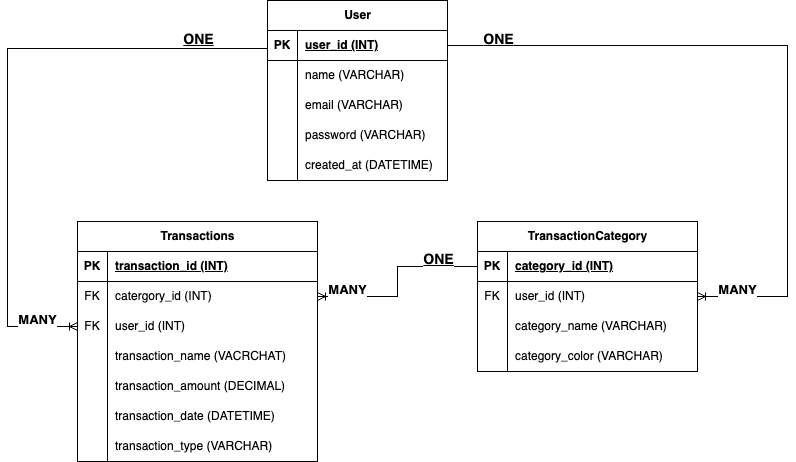

The diagram above was exported from draw.io. Its source (the exported page's mxGraphModel, read from the mxfile embedded in the PNG):
<mxGraphModel dx="1188" dy="863" grid="1" gridSize="10" guides="1" tooltips="1" connect="1" arrows="1" fold="1" page="1" pageScale="1" pageWidth="827" pageHeight="1169" math="0" shadow="0">
  <root>
    <mxCell id="0" />
    <mxCell id="1" parent="0" />
    <mxCell id="2" value="User" style="shape=table;startSize=30;container=1;collapsible=1;childLayout=tableLayout;fixedRows=1;rowLines=0;fontStyle=1;align=center;resizeLast=1;html=1;" parent="1" vertex="1">
      <mxGeometry x="280" y="132" width="180" height="180" as="geometry" />
    </mxCell>
    <mxCell id="3" value="" style="shape=tableRow;horizontal=0;startSize=0;swimlaneHead=0;swimlaneBody=0;fillColor=none;collapsible=0;dropTarget=0;points=[[0,0.5],[1,0.5]];portConstraint=eastwest;top=0;left=0;right=0;bottom=1;" parent="2" vertex="1">
      <mxGeometry y="30" width="180" height="30" as="geometry" />
    </mxCell>
    <mxCell id="4" value="PK" style="shape=partialRectangle;connectable=0;fillColor=none;top=0;left=0;bottom=0;right=0;fontStyle=1;overflow=hidden;whiteSpace=wrap;html=1;" parent="3" vertex="1">
      <mxGeometry width="30" height="30" as="geometry">
        <mxRectangle width="30" height="30" as="alternateBounds" />
      </mxGeometry>
    </mxCell>
    <mxCell id="5" value="user_id (INT)" style="shape=partialRectangle;connectable=0;fillColor=none;top=0;left=0;bottom=0;right=0;align=left;spacingLeft=6;fontStyle=5;overflow=hidden;whiteSpace=wrap;html=1;" parent="3" vertex="1">
      <mxGeometry x="30" width="150" height="30" as="geometry">
        <mxRectangle width="150" height="30" as="alternateBounds" />
      </mxGeometry>
    </mxCell>
    <mxCell id="6" value="" style="shape=tableRow;horizontal=0;startSize=0;swimlaneHead=0;swimlaneBody=0;fillColor=none;collapsible=0;dropTarget=0;points=[[0,0.5],[1,0.5]];portConstraint=eastwest;top=0;left=0;right=0;bottom=0;" parent="2" vertex="1">
      <mxGeometry y="60" width="180" height="30" as="geometry" />
    </mxCell>
    <mxCell id="7" value="" style="shape=partialRectangle;connectable=0;fillColor=none;top=0;left=0;bottom=0;right=0;editable=1;overflow=hidden;whiteSpace=wrap;html=1;" parent="6" vertex="1">
      <mxGeometry width="30" height="30" as="geometry">
        <mxRectangle width="30" height="30" as="alternateBounds" />
      </mxGeometry>
    </mxCell>
    <mxCell id="8" value="name (VARCHAR)" style="shape=partialRectangle;connectable=0;fillColor=none;top=0;left=0;bottom=0;right=0;align=left;spacingLeft=6;overflow=hidden;whiteSpace=wrap;html=1;" parent="6" vertex="1">
      <mxGeometry x="30" width="150" height="30" as="geometry">
        <mxRectangle width="150" height="30" as="alternateBounds" />
      </mxGeometry>
    </mxCell>
    <mxCell id="9" value="" style="shape=tableRow;horizontal=0;startSize=0;swimlaneHead=0;swimlaneBody=0;fillColor=none;collapsible=0;dropTarget=0;points=[[0,0.5],[1,0.5]];portConstraint=eastwest;top=0;left=0;right=0;bottom=0;" parent="2" vertex="1">
      <mxGeometry y="90" width="180" height="30" as="geometry" />
    </mxCell>
    <mxCell id="10" value="" style="shape=partialRectangle;connectable=0;fillColor=none;top=0;left=0;bottom=0;right=0;editable=1;overflow=hidden;whiteSpace=wrap;html=1;" parent="9" vertex="1">
      <mxGeometry width="30" height="30" as="geometry">
        <mxRectangle width="30" height="30" as="alternateBounds" />
      </mxGeometry>
    </mxCell>
    <mxCell id="11" value="email (VARCHAR)" style="shape=partialRectangle;connectable=0;fillColor=none;top=0;left=0;bottom=0;right=0;align=left;spacingLeft=6;overflow=hidden;whiteSpace=wrap;html=1;" parent="9" vertex="1">
      <mxGeometry x="30" width="150" height="30" as="geometry">
        <mxRectangle width="150" height="30" as="alternateBounds" />
      </mxGeometry>
    </mxCell>
    <mxCell id="12" value="" style="shape=tableRow;horizontal=0;startSize=0;swimlaneHead=0;swimlaneBody=0;fillColor=none;collapsible=0;dropTarget=0;points=[[0,0.5],[1,0.5]];portConstraint=eastwest;top=0;left=0;right=0;bottom=0;" parent="2" vertex="1">
      <mxGeometry y="120" width="180" height="30" as="geometry" />
    </mxCell>
    <mxCell id="13" value="" style="shape=partialRectangle;connectable=0;fillColor=none;top=0;left=0;bottom=0;right=0;editable=1;overflow=hidden;whiteSpace=wrap;html=1;" parent="12" vertex="1">
      <mxGeometry width="30" height="30" as="geometry">
        <mxRectangle width="30" height="30" as="alternateBounds" />
      </mxGeometry>
    </mxCell>
    <mxCell id="14" value="password (VARCHAR)" style="shape=partialRectangle;connectable=0;fillColor=none;top=0;left=0;bottom=0;right=0;align=left;spacingLeft=6;overflow=hidden;whiteSpace=wrap;html=1;" parent="12" vertex="1">
      <mxGeometry x="30" width="150" height="30" as="geometry">
        <mxRectangle width="150" height="30" as="alternateBounds" />
      </mxGeometry>
    </mxCell>
    <mxCell id="15" value="" style="shape=tableRow;horizontal=0;startSize=0;swimlaneHead=0;swimlaneBody=0;fillColor=none;collapsible=0;dropTarget=0;points=[[0,0.5],[1,0.5]];portConstraint=eastwest;top=0;left=0;right=0;bottom=0;" parent="2" vertex="1">
      <mxGeometry y="150" width="180" height="30" as="geometry" />
    </mxCell>
    <mxCell id="16" value="" style="shape=partialRectangle;connectable=0;fillColor=none;top=0;left=0;bottom=0;right=0;editable=1;overflow=hidden;whiteSpace=wrap;html=1;" parent="15" vertex="1">
      <mxGeometry width="30" height="30" as="geometry">
        <mxRectangle width="30" height="30" as="alternateBounds" />
      </mxGeometry>
    </mxCell>
    <mxCell id="17" value="created_at (DATETIME)" style="shape=partialRectangle;connectable=0;fillColor=none;top=0;left=0;bottom=0;right=0;align=left;spacingLeft=6;overflow=hidden;whiteSpace=wrap;html=1;" parent="15" vertex="1">
      <mxGeometry x="30" width="150" height="30" as="geometry">
        <mxRectangle width="150" height="30" as="alternateBounds" />
      </mxGeometry>
    </mxCell>
    <mxCell id="18" value="TransactionCategory" style="shape=table;startSize=30;container=1;collapsible=1;childLayout=tableLayout;fixedRows=1;rowLines=0;fontStyle=1;align=center;resizeLast=1;html=1;" parent="1" vertex="1">
      <mxGeometry x="490" y="353" width="220" height="150" as="geometry" />
    </mxCell>
    <mxCell id="19" value="" style="shape=tableRow;horizontal=0;startSize=0;swimlaneHead=0;swimlaneBody=0;fillColor=none;collapsible=0;dropTarget=0;points=[[0,0.5],[1,0.5]];portConstraint=eastwest;top=0;left=0;right=0;bottom=1;" parent="18" vertex="1">
      <mxGeometry y="30" width="220" height="30" as="geometry" />
    </mxCell>
    <mxCell id="20" value="PK" style="shape=partialRectangle;connectable=0;fillColor=none;top=0;left=0;bottom=0;right=0;fontStyle=1;overflow=hidden;whiteSpace=wrap;html=1;" parent="19" vertex="1">
      <mxGeometry width="30" height="30" as="geometry">
        <mxRectangle width="30" height="30" as="alternateBounds" />
      </mxGeometry>
    </mxCell>
    <mxCell id="21" value="category_id (INT)" style="shape=partialRectangle;connectable=0;fillColor=none;top=0;left=0;bottom=0;right=0;align=left;spacingLeft=6;fontStyle=5;overflow=hidden;whiteSpace=wrap;html=1;" parent="19" vertex="1">
      <mxGeometry x="30" width="190" height="30" as="geometry">
        <mxRectangle width="190" height="30" as="alternateBounds" />
      </mxGeometry>
    </mxCell>
    <mxCell id="22" value="" style="shape=tableRow;horizontal=0;startSize=0;swimlaneHead=0;swimlaneBody=0;fillColor=none;collapsible=0;dropTarget=0;points=[[0,0.5],[1,0.5]];portConstraint=eastwest;top=0;left=0;right=0;bottom=0;" parent="18" vertex="1">
      <mxGeometry y="60" width="220" height="30" as="geometry" />
    </mxCell>
    <mxCell id="23" value="FK" style="shape=partialRectangle;connectable=0;fillColor=none;top=0;left=0;bottom=0;right=0;editable=1;overflow=hidden;whiteSpace=wrap;html=1;" parent="22" vertex="1">
      <mxGeometry width="30" height="30" as="geometry">
        <mxRectangle width="30" height="30" as="alternateBounds" />
      </mxGeometry>
    </mxCell>
    <mxCell id="24" value="user_id (INT)" style="shape=partialRectangle;connectable=0;fillColor=none;top=0;left=0;bottom=0;right=0;align=left;spacingLeft=6;overflow=hidden;whiteSpace=wrap;html=1;" parent="22" vertex="1">
      <mxGeometry x="30" width="190" height="30" as="geometry">
        <mxRectangle width="190" height="30" as="alternateBounds" />
      </mxGeometry>
    </mxCell>
    <mxCell id="25" value="" style="shape=tableRow;horizontal=0;startSize=0;swimlaneHead=0;swimlaneBody=0;fillColor=none;collapsible=0;dropTarget=0;points=[[0,0.5],[1,0.5]];portConstraint=eastwest;top=0;left=0;right=0;bottom=0;" parent="18" vertex="1">
      <mxGeometry y="90" width="220" height="30" as="geometry" />
    </mxCell>
    <mxCell id="26" value="" style="shape=partialRectangle;connectable=0;fillColor=none;top=0;left=0;bottom=0;right=0;editable=1;overflow=hidden;whiteSpace=wrap;html=1;" parent="25" vertex="1">
      <mxGeometry width="30" height="30" as="geometry">
        <mxRectangle width="30" height="30" as="alternateBounds" />
      </mxGeometry>
    </mxCell>
    <mxCell id="27" value="category_name (VARCHAR)" style="shape=partialRectangle;connectable=0;fillColor=none;top=0;left=0;bottom=0;right=0;align=left;spacingLeft=6;overflow=hidden;whiteSpace=wrap;html=1;" parent="25" vertex="1">
      <mxGeometry x="30" width="190" height="30" as="geometry">
        <mxRectangle width="190" height="30" as="alternateBounds" />
      </mxGeometry>
    </mxCell>
    <mxCell id="28" value="" style="shape=tableRow;horizontal=0;startSize=0;swimlaneHead=0;swimlaneBody=0;fillColor=none;collapsible=0;dropTarget=0;points=[[0,0.5],[1,0.5]];portConstraint=eastwest;top=0;left=0;right=0;bottom=0;" parent="18" vertex="1">
      <mxGeometry y="120" width="220" height="30" as="geometry" />
    </mxCell>
    <mxCell id="29" value="" style="shape=partialRectangle;connectable=0;fillColor=none;top=0;left=0;bottom=0;right=0;editable=1;overflow=hidden;whiteSpace=wrap;html=1;" parent="28" vertex="1">
      <mxGeometry width="30" height="30" as="geometry">
        <mxRectangle width="30" height="30" as="alternateBounds" />
      </mxGeometry>
    </mxCell>
    <mxCell id="30" value="category_color (VARCHAR)" style="shape=partialRectangle;connectable=0;fillColor=none;top=0;left=0;bottom=0;right=0;align=left;spacingLeft=6;overflow=hidden;whiteSpace=wrap;html=1;" parent="28" vertex="1">
      <mxGeometry x="30" width="190" height="30" as="geometry">
        <mxRectangle width="190" height="30" as="alternateBounds" />
      </mxGeometry>
    </mxCell>
    <mxCell id="31" value="Transactions" style="shape=table;startSize=30;container=1;collapsible=1;childLayout=tableLayout;fixedRows=1;rowLines=0;fontStyle=1;align=center;resizeLast=1;html=1;" parent="1" vertex="1">
      <mxGeometry x="90" y="353" width="240" height="240" as="geometry" />
    </mxCell>
    <mxCell id="32" value="" style="shape=tableRow;horizontal=0;startSize=0;swimlaneHead=0;swimlaneBody=0;fillColor=none;collapsible=0;dropTarget=0;points=[[0,0.5],[1,0.5]];portConstraint=eastwest;top=0;left=0;right=0;bottom=1;" parent="31" vertex="1">
      <mxGeometry y="30" width="240" height="30" as="geometry" />
    </mxCell>
    <mxCell id="33" value="PK" style="shape=partialRectangle;connectable=0;fillColor=none;top=0;left=0;bottom=0;right=0;fontStyle=1;overflow=hidden;whiteSpace=wrap;html=1;" parent="32" vertex="1">
      <mxGeometry width="30" height="30" as="geometry">
        <mxRectangle width="30" height="30" as="alternateBounds" />
      </mxGeometry>
    </mxCell>
    <mxCell id="34" value="transaction_id (INT)" style="shape=partialRectangle;connectable=0;fillColor=none;top=0;left=0;bottom=0;right=0;align=left;spacingLeft=6;fontStyle=5;overflow=hidden;whiteSpace=wrap;html=1;" parent="32" vertex="1">
      <mxGeometry x="30" width="210" height="30" as="geometry">
        <mxRectangle width="210" height="30" as="alternateBounds" />
      </mxGeometry>
    </mxCell>
    <mxCell id="35" value="" style="shape=tableRow;horizontal=0;startSize=0;swimlaneHead=0;swimlaneBody=0;fillColor=none;collapsible=0;dropTarget=0;points=[[0,0.5],[1,0.5]];portConstraint=eastwest;top=0;left=0;right=0;bottom=0;" parent="31" vertex="1">
      <mxGeometry y="60" width="240" height="30" as="geometry" />
    </mxCell>
    <mxCell id="36" value="FK" style="shape=partialRectangle;connectable=0;fillColor=none;top=0;left=0;bottom=0;right=0;editable=1;overflow=hidden;whiteSpace=wrap;html=1;" parent="35" vertex="1">
      <mxGeometry width="30" height="30" as="geometry">
        <mxRectangle width="30" height="30" as="alternateBounds" />
      </mxGeometry>
    </mxCell>
    <mxCell id="37" value="catergory_id (INT)" style="shape=partialRectangle;connectable=0;fillColor=none;top=0;left=0;bottom=0;right=0;align=left;spacingLeft=6;overflow=hidden;whiteSpace=wrap;html=1;" parent="35" vertex="1">
      <mxGeometry x="30" width="210" height="30" as="geometry">
        <mxRectangle width="210" height="30" as="alternateBounds" />
      </mxGeometry>
    </mxCell>
    <mxCell id="38" value="" style="shape=tableRow;horizontal=0;startSize=0;swimlaneHead=0;swimlaneBody=0;fillColor=none;collapsible=0;dropTarget=0;points=[[0,0.5],[1,0.5]];portConstraint=eastwest;top=0;left=0;right=0;bottom=0;" parent="31" vertex="1">
      <mxGeometry y="90" width="240" height="30" as="geometry" />
    </mxCell>
    <mxCell id="39" value="FK" style="shape=partialRectangle;connectable=0;fillColor=none;top=0;left=0;bottom=0;right=0;editable=1;overflow=hidden;whiteSpace=wrap;html=1;" parent="38" vertex="1">
      <mxGeometry width="30" height="30" as="geometry">
        <mxRectangle width="30" height="30" as="alternateBounds" />
      </mxGeometry>
    </mxCell>
    <mxCell id="40" value="user_id (INT)" style="shape=partialRectangle;connectable=0;fillColor=none;top=0;left=0;bottom=0;right=0;align=left;spacingLeft=6;overflow=hidden;whiteSpace=wrap;html=1;" parent="38" vertex="1">
      <mxGeometry x="30" width="210" height="30" as="geometry">
        <mxRectangle width="210" height="30" as="alternateBounds" />
      </mxGeometry>
    </mxCell>
    <mxCell id="41" value="" style="shape=tableRow;horizontal=0;startSize=0;swimlaneHead=0;swimlaneBody=0;fillColor=none;collapsible=0;dropTarget=0;points=[[0,0.5],[1,0.5]];portConstraint=eastwest;top=0;left=0;right=0;bottom=0;" parent="31" vertex="1">
      <mxGeometry y="120" width="240" height="30" as="geometry" />
    </mxCell>
    <mxCell id="42" value="" style="shape=partialRectangle;connectable=0;fillColor=none;top=0;left=0;bottom=0;right=0;editable=1;overflow=hidden;whiteSpace=wrap;html=1;" parent="41" vertex="1">
      <mxGeometry width="30" height="30" as="geometry">
        <mxRectangle width="30" height="30" as="alternateBounds" />
      </mxGeometry>
    </mxCell>
    <mxCell id="43" value="transaction_name (VACRCHAT)" style="shape=partialRectangle;connectable=0;fillColor=none;top=0;left=0;bottom=0;right=0;align=left;spacingLeft=6;overflow=hidden;whiteSpace=wrap;html=1;" parent="41" vertex="1">
      <mxGeometry x="30" width="210" height="30" as="geometry">
        <mxRectangle width="210" height="30" as="alternateBounds" />
      </mxGeometry>
    </mxCell>
    <mxCell id="45" value="" style="shape=tableRow;horizontal=0;startSize=0;swimlaneHead=0;swimlaneBody=0;fillColor=none;collapsible=0;dropTarget=0;points=[[0,0.5],[1,0.5]];portConstraint=eastwest;top=0;left=0;right=0;bottom=0;" parent="31" vertex="1">
      <mxGeometry y="150" width="240" height="30" as="geometry" />
    </mxCell>
    <mxCell id="46" value="" style="shape=partialRectangle;connectable=0;fillColor=none;top=0;left=0;bottom=0;right=0;editable=1;overflow=hidden;whiteSpace=wrap;html=1;" parent="45" vertex="1">
      <mxGeometry width="30" height="30" as="geometry">
        <mxRectangle width="30" height="30" as="alternateBounds" />
      </mxGeometry>
    </mxCell>
    <mxCell id="47" value="transaction_amount (DECIMAL)" style="shape=partialRectangle;connectable=0;fillColor=none;top=0;left=0;bottom=0;right=0;align=left;spacingLeft=6;overflow=hidden;whiteSpace=wrap;html=1;" parent="45" vertex="1">
      <mxGeometry x="30" width="210" height="30" as="geometry">
        <mxRectangle width="210" height="30" as="alternateBounds" />
      </mxGeometry>
    </mxCell>
    <mxCell id="48" value="" style="shape=tableRow;horizontal=0;startSize=0;swimlaneHead=0;swimlaneBody=0;fillColor=none;collapsible=0;dropTarget=0;points=[[0,0.5],[1,0.5]];portConstraint=eastwest;top=0;left=0;right=0;bottom=0;" parent="31" vertex="1">
      <mxGeometry y="180" width="240" height="30" as="geometry" />
    </mxCell>
    <mxCell id="49" value="" style="shape=partialRectangle;connectable=0;fillColor=none;top=0;left=0;bottom=0;right=0;editable=1;overflow=hidden;whiteSpace=wrap;html=1;" parent="48" vertex="1">
      <mxGeometry width="30" height="30" as="geometry">
        <mxRectangle width="30" height="30" as="alternateBounds" />
      </mxGeometry>
    </mxCell>
    <mxCell id="50" value="transaction_date (DATETIME)" style="shape=partialRectangle;connectable=0;fillColor=none;top=0;left=0;bottom=0;right=0;align=left;spacingLeft=6;overflow=hidden;whiteSpace=wrap;html=1;" parent="48" vertex="1">
      <mxGeometry x="30" width="210" height="30" as="geometry">
        <mxRectangle width="210" height="30" as="alternateBounds" />
      </mxGeometry>
    </mxCell>
    <mxCell id="51" value="" style="shape=tableRow;horizontal=0;startSize=0;swimlaneHead=0;swimlaneBody=0;fillColor=none;collapsible=0;dropTarget=0;points=[[0,0.5],[1,0.5]];portConstraint=eastwest;top=0;left=0;right=0;bottom=0;" parent="31" vertex="1">
      <mxGeometry y="210" width="240" height="30" as="geometry" />
    </mxCell>
    <mxCell id="52" value="" style="shape=partialRectangle;connectable=0;fillColor=none;top=0;left=0;bottom=0;right=0;editable=1;overflow=hidden;whiteSpace=wrap;html=1;" parent="51" vertex="1">
      <mxGeometry width="30" height="30" as="geometry">
        <mxRectangle width="30" height="30" as="alternateBounds" />
      </mxGeometry>
    </mxCell>
    <mxCell id="53" value="transaction_type (VARCHAR)" style="shape=partialRectangle;connectable=0;fillColor=none;top=0;left=0;bottom=0;right=0;align=left;spacingLeft=6;overflow=hidden;whiteSpace=wrap;html=1;" parent="51" vertex="1">
      <mxGeometry x="30" width="210" height="30" as="geometry">
        <mxRectangle width="210" height="30" as="alternateBounds" />
      </mxGeometry>
    </mxCell>
    <mxCell id="55" value="" style="edgeStyle=orthogonalEdgeStyle;fontSize=12;html=1;endArrow=ERoneToMany;rounded=0;exitX=0;exitY=0.5;exitDx=0;exitDy=0;entryX=0;entryY=0.5;entryDx=0;entryDy=0;" parent="1" source="3" target="38" edge="1">
      <mxGeometry width="100" height="100" relative="1" as="geometry">
        <mxPoint x="420" y="430" as="sourcePoint" />
        <mxPoint x="520" y="330" as="targetPoint" />
        <Array as="points">
          <mxPoint x="280" y="180" />
          <mxPoint x="20" y="180" />
          <mxPoint x="20" y="458" />
        </Array>
      </mxGeometry>
    </mxCell>
    <mxCell id="56" style="edgeStyle=orthogonalEdgeStyle;rounded=0;orthogonalLoop=1;jettySize=auto;html=1;exitX=1;exitY=0.5;exitDx=0;exitDy=0;entryX=1;entryY=0.5;entryDx=0;entryDy=0;endArrow=ERoneToMany;endFill=0;" parent="1" source="3" target="22" edge="1">
      <mxGeometry relative="1" as="geometry">
        <Array as="points">
          <mxPoint x="800" y="177" />
          <mxPoint x="800" y="428" />
        </Array>
      </mxGeometry>
    </mxCell>
    <mxCell id="59" value="&lt;b&gt;&lt;font style=&quot;font-size: 14px;&quot;&gt;&lt;u&gt;ONE&lt;/u&gt;&lt;/font&gt;&lt;/b&gt;" style="edgeLabel;html=1;align=center;verticalAlign=middle;resizable=0;points=[];" parent="56" vertex="1" connectable="0">
      <mxGeometry x="-0.8422" y="-1" relative="1" as="geometry">
        <mxPoint x="-4" y="-8" as="offset" />
      </mxGeometry>
    </mxCell>
    <mxCell id="60" value="&lt;b&gt;&lt;font style=&quot;font-size: 13px;&quot;&gt;MANY&lt;/font&gt;&lt;/b&gt;" style="edgeLabel;html=1;align=center;verticalAlign=middle;resizable=0;points=[];" parent="56" vertex="1" connectable="0">
      <mxGeometry x="0.8406" y="3" relative="1" as="geometry">
        <mxPoint x="-15" y="-11" as="offset" />
      </mxGeometry>
    </mxCell>
    <mxCell id="58" style="edgeStyle=orthogonalEdgeStyle;rounded=0;orthogonalLoop=1;jettySize=auto;html=1;exitX=0;exitY=0.5;exitDx=0;exitDy=0;entryX=1;entryY=0.5;entryDx=0;entryDy=0;endArrow=ERoneToMany;endFill=0;elbow=vertical;" parent="1" source="19" target="35" edge="1">
      <mxGeometry relative="1" as="geometry" />
    </mxCell>
    <mxCell id="62" value="&lt;b&gt;&lt;font style=&quot;font-size: 13px;&quot;&gt;MANY&lt;/font&gt;&lt;/b&gt;" style="edgeLabel;html=1;align=center;verticalAlign=middle;resizable=0;points=[];" parent="1" vertex="1" connectable="0">
      <mxGeometry x="359.99982958095995" y="420.00196647588496" as="geometry" />
    </mxCell>
    <mxCell id="65" value="&lt;b&gt;&lt;font style=&quot;font-size: 14px;&quot;&gt;&lt;u&gt;ONE&lt;/u&gt;&lt;/font&gt;&lt;/b&gt;" style="edgeLabel;html=1;align=center;verticalAlign=middle;resizable=0;points=[];" parent="1" vertex="1" connectable="0">
      <mxGeometry x="450.00421052631583" y="390" as="geometry" />
    </mxCell>
    <mxCell id="66" value="&lt;b&gt;&lt;font style=&quot;font-size: 14px;&quot;&gt;&lt;u&gt;ONE&lt;/u&gt;&lt;/font&gt;&lt;/b&gt;" style="edgeLabel;html=1;align=center;verticalAlign=middle;resizable=0;points=[];" parent="1" vertex="1" connectable="0">
      <mxGeometry x="210.00421052631583" y="170" as="geometry" />
    </mxCell>
    <mxCell id="67" value="&lt;b&gt;&lt;font style=&quot;font-size: 13px;&quot;&gt;MANY&lt;/font&gt;&lt;/b&gt;" style="edgeLabel;html=1;align=center;verticalAlign=middle;resizable=0;points=[];" parent="1" vertex="1" connectable="0">
      <mxGeometry x="49.999829580959954" y="450.00196647588496" as="geometry" />
    </mxCell>
  </root>
</mxGraphModel>